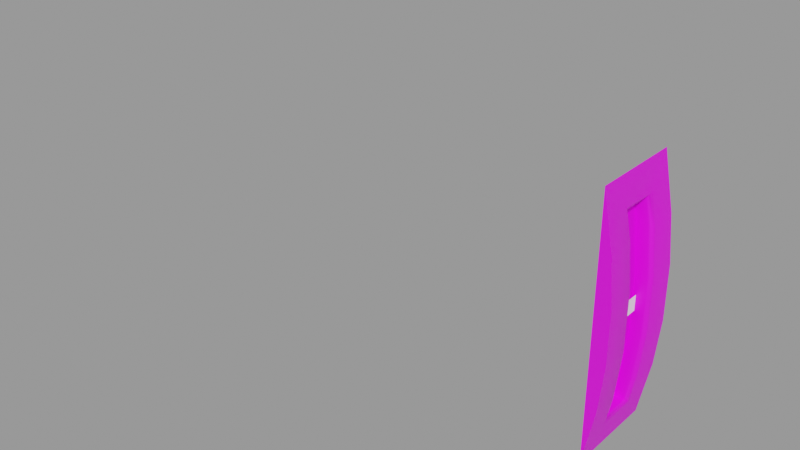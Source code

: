 # Source: elevator-trim-indicator.blend  (saved by Blender 2.83.18; exported with 4.5.12 LTS)
import bpy
from mathutils import Matrix  # noqa: F401  (used for matrix-valued properties, if any)

bpy.ops.wm.read_factory_settings(use_empty=True)
scene = bpy.context.scene
scene.name = 'Empty'

# ---- images (referenced by path relative to the original .blend; pixels are not part of the script)
import os
ASSET_DIR = os.environ.get("B2B_ASSET_DIR", "")  # directory of the original .blend (textures are referenced by path, not embedded)
HERE = os.path.dirname(os.path.abspath(__file__))  # packed textures are extracted next to this script under _unpacked/

def load_image(name, relpath, width, height, colorspace="sRGB"):
    """Load a texture the original file referenced (path relative to the .blend, or extracted next to this script)."""
    p = next((c for c in (os.path.join(HERE, relpath), os.path.join(ASSET_DIR, relpath)) if relpath and os.path.exists(c)), "")
    if p:
        img = bpy.data.images.load(p, check_existing=True)
        img.name = name
    else:  # same state as the original file: an image datablock whose file is absent (Cycles renders it pink)
        img = bpy.data.images.new(name, width, height)
        img.source = "FILE"
        img.filepath = "//" + (relpath or name)
    img.colorspace_settings.name = colorspace
    return img
img_elevator_trim_indicator_png = load_image('elevator-trim-indicator.png', 'elevator-trim-indicator.png', 1024, 1024, 'sRGB')

# ---- materials (node trees are filled in below, after node groups)
mat_mountmaterial = bpy.data.materials.new('MountMaterial')
mat_mountmaterial.use_transparent_shadow = False
mat_markmaterial = bpy.data.materials.new('MarkMaterial')
mat_markmaterial.use_transparent_shadow = False

# ---- node groups
ng_auto_smooth = bpy.data.node_groups.new('Auto Smooth', 'GeometryNodeTree')
_s = ng_auto_smooth.interface.new_socket(name='Geometry', in_out='OUTPUT', socket_type='NodeSocketGeometry')
_s = ng_auto_smooth.interface.new_socket(name='Geometry', in_out='INPUT', socket_type='NodeSocketGeometry')
_s = ng_auto_smooth.interface.new_socket(name='Angle', in_out='INPUT', socket_type='NodeSocketFloat')
_s.subtype = 'ANGLE'
_s.min_value = 0.0
_s.max_value = 3.142
ng_auto_smooth.is_modifier = True
_N = ng_auto_smooth.nodes; _L = ng_auto_smooth.links
n0 = _N.new('NodeGroupOutput'); n0.name = 'Group Output'; n0.location = (480, -100)
n1 = _N.new('NodeGroupInput'); n1.name = 'Group Input'; n1.location = (-420, -300)
n2 = _N.new('NodeGroupInput'); n2.name = 'Group Input.001'; n2.location = (-60, -100)
n3 = _N.new('GeometryNodeSetShadeSmooth'); n3.name = 'Set Shade Smooth'; n3.location = (120, -100)
n3.domain = 'EDGE'
n4 = _N.new('GeometryNodeSetShadeSmooth'); n4.name = 'Set Shade Smooth.001'; n4.location = (300, -100)
n5 = _N.new('GeometryNodeInputMeshEdgeAngle'); n5.name = 'Edge Angle'; n5.location = (-420, -220)
n6 = _N.new('GeometryNodeInputEdgeSmooth'); n6.name = 'Is Edge Smooth'; n6.location = (-60, -160)
n7 = _N.new('GeometryNodeInputShadeSmooth'); n7.name = 'Is Face Smooth'; n7.location = (-240, -340)
n8 = _N.new('FunctionNodeBooleanMath'); n8.name = 'Boolean Math'; n8.location = (-60, -220)
n9 = _N.new('FunctionNodeCompare'); n9.name = 'Compare'; n9.location = (-240, -180)
n9.operation = 'LESS_EQUAL'
_L.new(n5.outputs[0], n9.inputs[0])
_L.new(n4.outputs[0], n0.inputs[0])
_L.new(n1.outputs[1], n9.inputs[1])
_L.new(n9.outputs[0], n8.inputs[0])
_L.new(n7.outputs[0], n8.inputs[1])
_L.new(n2.outputs[0], n3.inputs[0])
_L.new(n6.outputs[0], n3.inputs[1])
_L.new(n3.outputs[0], n4.inputs[0])
_L.new(n8.outputs[0], n3.inputs[2])
n0.is_active_output = True

# ---- material node trees
mat_mountmaterial.use_nodes = True; mat_mountmaterial.node_tree.nodes.clear()
_N = mat_mountmaterial.node_tree.nodes; _L = mat_mountmaterial.node_tree.links
n0 = _N.new('ShaderNodeBsdfPrincipled'); n0.name = 'Principled BSDF'; n0.location = (10, 300)
n0.distribution = 'GGX'
n0.subsurface_method = 'BURLEY'
n0.inputs[3].default_value = 1.45
n0.inputs[27].default_value = (0.0, 0.0, 0.0, 1.0)
n0.inputs[28].default_value = 1.0
n1 = _N.new('ShaderNodeOutputMaterial'); n1.name = 'Material Output'; n1.location = (300, 300)
n2 = _N.new('ShaderNodeTexImage'); n2.name = 'Image Texture'; n2.location = (-280, 280)
n2.image = img_elevator_trim_indicator_png
_L.new(n0.outputs[0], n1.inputs[0])
_L.new(n2.outputs[0], n0.inputs[0])
n1.is_active_output = True
mat_markmaterial.use_nodes = True; mat_markmaterial.node_tree.nodes.clear()
_N = mat_markmaterial.node_tree.nodes; _L = mat_markmaterial.node_tree.links
n0 = _N.new('ShaderNodeBsdfPrincipled'); n0.name = 'Principled BSDF'; n0.location = (10, 300)
n0.distribution = 'GGX'
n0.subsurface_method = 'BURLEY'
n0.inputs[0].default_value = (1.0, 1.0, 1.0, 1.0)
n0.inputs[3].default_value = 1.45
n0.inputs[27].default_value = (0.0, 0.0, 0.0, 1.0)
n0.inputs[28].default_value = 1.0
n1 = _N.new('ShaderNodeOutputMaterial'); n1.name = 'Material Output'; n1.location = (300, 300)
_L.new(n0.outputs[0], n1.inputs[0])
n1.is_active_output = True

# ---- meshes
me_plane = bpy.data.meshes.new('Plane')
me_plane.from_pydata([(2.186e-08, -0.0153, 0.0412), (-2.186e-08, -0.0153, -0.0412), (2.186e-08, 0.0153, 0.0412), (-2.186e-08, 0.0153, -0.0412), (0.003529, -0.0153, 0.02355), (0.003529, 0.0153, -0.02355), (0.005, 0.0153, 0.0087), (0.003529, 0.0153, 0.02355), (0.005, -0.0153, 0.0087), (0.005, -0.0153, -0.0087), (0.003529, -0.0153, -0.02355), (0.005, 0.0153, -0.0087), (-0.003039, 0.0053, 0.03139), (-0.003039, -0.0053, 0.03139), (-0.003039, -0.0053, -0.03139), (-0.003039, 0.0053, -0.03139), (-0.001471, 0.0053, 0.02355), (-0.001471, -0.0053, 0.02355), (9.313e-09, -0.0053, 0.0087), (9.313e-09, 0.0053, 0.0087), (-0.001471, -0.0053, -0.02355), (-0.001471, 0.0053, -0.02355), (-8.382e-09, 0.0053, -0.0087), (-8.382e-09, -0.0053, -0.0087), (0.003529, 0.00655, 0.02355), (0.002269, 0.0053, 0.02355), (0.00316, 0.005666, 0.02355), (0.00374, 0.0053, 0.0087), (0.005, 0.00655, 0.0087), (0.004631, 0.005666, 0.0087), (0.005, -0.00655, 0.0087), (0.00374, -0.0053, 0.0087), (0.004631, -0.005666, 0.0087), (0.003529, -0.00655, -0.02355), (0.002269, -0.0053, -0.02355), (0.00316, -0.005666, -0.02355), (0.00374, -0.0053, -0.0087), (0.005, -0.00655, -0.0087), (0.004631, -0.005666, -0.0087), (0.005, 0.00655, -0.0087), (0.00374, 0.0053, -0.0087), (0.004631, 0.005666, -0.0087), (0.0007008, 0.0053, 0.03139), (0.001716, 0.00655, 0.03262), (0.00152, 0.005666, 0.03175), (0.001716, -0.00655, 0.03262), (0.0007008, -0.0053, 0.03139), (0.00152, -0.005666, 0.03175), (0.001716, 0.00655, -0.03262), (0.0007008, 0.0053, -0.03139), (0.00152, 0.005666, -0.03175), (0.0007008, -0.0053, -0.03139), (0.001716, -0.00655, -0.03262), (0.00152, -0.005666, -0.03175), (0.002269, -0.0053, 0.02355), (0.003529, -0.00655, 0.02355), (0.00316, -0.005666, 0.02355), (0.002269, 0.0053, -0.02355), (0.003529, 0.00655, -0.02355), (0.00316, 0.005666, -0.02355)], [], [(7, 6, 11, 5, 3, 2), (57, 40, 22, 21), (43, 24, 7, 2), (10, 9, 8, 4, 0, 1), (58, 48, 3, 5), (30, 55, 4, 8), (55, 45, 0, 4), (46, 54, 17, 13), (49, 57, 21, 15), (25, 42, 12, 16), (33, 37, 9, 10), (34, 51, 14, 20), (42, 46, 13, 12), (51, 49, 15, 14), (54, 31, 18, 17), (36, 34, 20, 23), (31, 36, 23, 18), (21, 20, 14, 15), (16, 17, 18, 19), (20, 21, 22, 23), (17, 16, 12, 13), (52, 33, 10, 1), (48, 52, 1, 3), (37, 30, 8, 9), (39, 58, 5, 11), (24, 28, 6, 7), (28, 39, 11, 6), (45, 43, 2, 0), (43, 45, 47, 44), (44, 47, 46, 42), (52, 48, 50, 53), (53, 50, 49, 51), (28, 24, 26, 29), (29, 26, 25, 27), (55, 30, 32, 56), (56, 32, 31, 54), (37, 33, 35, 38), (38, 35, 34, 36), (58, 39, 41, 59), (59, 41, 40, 57), (45, 55, 56, 47), (47, 56, 54, 46), (24, 43, 44, 26), (26, 44, 42, 25), (30, 37, 38, 32), (32, 38, 36, 31), (39, 28, 29, 41), (41, 29, 27, 40), (57, 49, 50, 59), (59, 50, 48, 58), (51, 34, 35, 53), (53, 35, 33, 52), (27, 25, 16, 19), (40, 27, 19, 22), (18, 23, 22, 19)])
me_plane.polygons.foreach_set('use_smooth', [True] * 55)
_uv = me_plane.uv_layers.new(name='UVMap')
_uv.uv.foreach_set('vector', [0.9126, 0.783, 0.8764, 0.6045, 0.8764, 0.3955, 0.9126, 0.217, 0.9995, 0.005061, 0.9995, 0.9949, 0.6214, 0.342, 0.623, 0.4416, 0.5698, 0.4404, 0.5698, 0.3388, 0.661, 0.8949, 0.661, 0.7838, 0.8764, 0.7838, 0.8764, 1.0, 0.08688, 0.2171, 0.1231, 0.3955, 0.1231, 0.6045, 0.08688, 0.7829, 5.192e-07, 0.9949, 0.0, 0.005081, 0.661, 0.2162, 0.661, 0.1051, 0.8764, 0.0, 0.8764, 0.2162, 0.3385, 0.6045, 0.3385, 0.7838, 0.1231, 0.7838, 0.1231, 0.6045, 0.3385, 0.7838, 0.3385, 0.8949, 0.1231, 1.0, 0.1231, 0.7838, 0.3832, 0.7104, 0.3781, 0.658, 0.4297, 0.6612, 0.4297, 0.7141, 0.6163, 0.2896, 0.6214, 0.342, 0.5698, 0.3388, 0.5698, 0.2859, 0.6205, 0.6579, 0.6148, 0.7107, 0.5698, 0.7144, 0.5698, 0.661, 0.3385, 0.2162, 0.3385, 0.3955, 0.1231, 0.3955, 0.1231, 0.2162, 0.379, 0.3421, 0.3847, 0.2893, 0.4297, 0.2856, 0.4297, 0.339, 0.5667, 0.7385, 0.4303, 0.7381, 0.4297, 0.7141, 0.5698, 0.7144, 0.4328, 0.2615, 0.5692, 0.2619, 0.5698, 0.2859, 0.4297, 0.2856, 0.3781, 0.658, 0.3765, 0.5584, 0.4297, 0.5595, 0.4297, 0.6612, 0.3765, 0.4416, 0.379, 0.3421, 0.4297, 0.339, 0.4297, 0.4405, 0.3765, 0.5584, 0.3765, 0.4416, 0.4297, 0.4405, 0.4297, 0.5595, 0.5698, 0.3388, 0.4297, 0.339, 0.4297, 0.2856, 0.5698, 0.2859, 0.5698, 0.661, 0.4297, 0.6612, 0.4297, 0.5595, 0.5698, 0.5595, 0.4297, 0.339, 0.5698, 0.3388, 0.5698, 0.4404, 0.4297, 0.4405, 0.4297, 0.6612, 0.5698, 0.661, 0.5698, 0.7144, 0.4297, 0.7141, 0.3385, 0.1051, 0.3385, 0.2162, 0.1231, 0.2162, 0.1231, 9.162e-08, 0.661, 0.1051, 0.3385, 0.1051, 0.1231, 9.162e-08, 0.8764, 0.0, 0.3385, 0.3955, 0.3385, 0.6045, 0.1231, 0.6045, 0.1231, 0.3955, 0.661, 0.3955, 0.661, 0.2162, 0.8764, 0.2162, 0.8764, 0.3955, 0.661, 0.7838, 0.661, 0.6045, 0.8764, 0.6045, 0.8764, 0.7838, 0.661, 0.6045, 0.661, 0.3955, 0.8764, 0.3955, 0.8764, 0.6045, 0.3385, 0.8949, 0.661, 0.8949, 0.8764, 1.0, 0.1231, 1.0, 0.5827, 0.75, 0.4141, 0.7496, 0.4255, 0.7439, 0.5714, 0.7442, 0.5714, 0.7442, 0.4255, 0.7439, 0.4303, 0.7381, 0.5667, 0.7385, 0.4168, 0.25, 0.5854, 0.2504, 0.574, 0.2561, 0.4281, 0.2558, 0.4281, 0.2558, 0.574, 0.2561, 0.5692, 0.2619, 0.4328, 0.2615, 0.6487, 0.5581, 0.6459, 0.6571, 0.6332, 0.6573, 0.6359, 0.5582, 0.6359, 0.5582, 0.6332, 0.6573, 0.6205, 0.6579, 0.623, 0.5584, 0.3527, 0.6571, 0.3508, 0.558, 0.3635, 0.5581, 0.3654, 0.6573, 0.3654, 0.6573, 0.3635, 0.5581, 0.3765, 0.5584, 0.3781, 0.658, 0.3508, 0.4419, 0.3536, 0.3429, 0.3663, 0.3427, 0.3636, 0.4418, 0.3636, 0.4418, 0.3663, 0.3427, 0.379, 0.3421, 0.3765, 0.4416, 0.6468, 0.3429, 0.6487, 0.442, 0.636, 0.4419, 0.6341, 0.3427, 0.6341, 0.3427, 0.636, 0.4419, 0.623, 0.4416, 0.6214, 0.342, 0.3588, 0.7176, 0.3527, 0.6571, 0.3654, 0.6573, 0.3708, 0.712, 0.3708, 0.712, 0.3654, 0.6573, 0.3781, 0.658, 0.3832, 0.7104, 0.6459, 0.6571, 0.6393, 0.718, 0.6273, 0.7123, 0.6332, 0.6573, 0.6332, 0.6573, 0.6273, 0.7123, 0.6148, 0.7107, 0.6205, 0.6579, 0.3508, 0.558, 0.3508, 0.4419, 0.3636, 0.4418, 0.3635, 0.5581, 0.3635, 0.5581, 0.3636, 0.4418, 0.3765, 0.4416, 0.3765, 0.5584, 0.6487, 0.442, 0.6487, 0.5581, 0.6359, 0.5582, 0.636, 0.4419, 0.636, 0.4419, 0.6359, 0.5582, 0.623, 0.5584, 0.623, 0.4416, 0.6214, 0.342, 0.6163, 0.2896, 0.6287, 0.288, 0.6341, 0.3427, 0.6341, 0.3427, 0.6287, 0.288, 0.6407, 0.2824, 0.6468, 0.3429, 0.3847, 0.2893, 0.379, 0.3421, 0.3663, 0.3427, 0.3722, 0.2877, 0.3722, 0.2877, 0.3663, 0.3427, 0.3536, 0.3429, 0.3602, 0.282, 0.623, 0.5584, 0.6205, 0.6579, 0.5698, 0.661, 0.5698, 0.5595, 0.623, 0.4416, 0.623, 0.5584, 0.5698, 0.5595, 0.5698, 0.4404, 0.4297, 0.5595, 0.4297, 0.4405, 0.5698, 0.4404, 0.5698, 0.5595])
me_plane.materials.append(mat_mountmaterial)
me_plane.use_remesh_fix_poles = True
me_plane.use_remesh_preserve_attributes = False
me_plane.use_mirror_vertex_groups = False
me_plane.update()
me_plane_001 = bpy.data.meshes.new('Plane.001')
me_plane_001.from_pydata([(0.0, -0.05, 0.0), (0.0, 0.05, 0.0)], [(1, 0)], [])
_uv = me_plane_001.uv_layers.new(name='UVMap')
_uv.uv.foreach_set('vector', [])
me_plane_001.use_remesh_fix_poles = True
me_plane_001.use_remesh_preserve_attributes = False
me_plane_001.use_mirror_vertex_groups = False
me_plane_001.update()
me_plane_002 = bpy.data.meshes.new('Plane.002')
me_plane_002.from_pydata([(0.1604, -0.0053, 0.0025), (0.1604, -0.0053, -0.0025), (0.1604, 0.0053, 0.0025), (0.1604, 0.0053, -0.0025)], [], [(1, 3, 2, 0)])
me_plane_002.polygons.foreach_set('use_smooth', [True] * 1)
_uv = me_plane_002.uv_layers.new(name='UVMap')
_uv.uv.foreach_set('vector', [0.5584, 0.44, 0.5584, 0.56, 0.4416, 0.56, 0.4416, 0.44])
me_plane_002.materials.append(mat_markmaterial)
me_plane_002.use_remesh_fix_poles = True
me_plane_002.use_remesh_preserve_attributes = False
me_plane_002.use_mirror_vertex_groups = False
me_plane_002.update()

# ---- objects
ob_mount = bpy.data.objects.new('Mount', me_plane)
ob_markaxis = bpy.data.objects.new('MarkAxis', me_plane_001)
ob_mark = bpy.data.objects.new('Mark', me_plane_002)

# ---- transforms, parenting, visibility, modifiers, constraints
ob_mount.location = (0.0, 0.0, 0.0)
ob_mount.scale = (1.0, 1.02, 1.02)
ob_mount.lineart.crease_threshold = 0.0
_m = ob_mount.modifiers.new('Auto Smooth', 'NODES')
_m.node_group = ng_auto_smooth
_gi = [s.identifier for s in ng_auto_smooth.interface.items_tree if s.item_type == 'SOCKET' and s.in_out == 'INPUT']
_m[_gi[1]] = 1.047  # Angle
ob_markaxis.location = (-0.1594, 0.0, 0.0)
ob_markaxis.rotation_euler = (0.0, 1.571, 0.0)
ob_markaxis.lineart.crease_threshold = 0.0
ob_mark.location = (-0.1594, 0.0, 0.0)
ob_mark.lineart.crease_threshold = 0.0
_m = ob_mark.modifiers.new('Auto Smooth', 'NODES')
_m.node_group = ng_auto_smooth
_gi = [s.identifier for s in ng_auto_smooth.interface.items_tree if s.item_type == 'SOCKET' and s.in_out == 'INPUT']
_m[_gi[1]] = 1.047  # Angle

# ---- collection membership
scene.collection.objects.link(ob_mount)
scene.collection.objects.link(ob_markaxis)
scene.collection.objects.link(ob_mark)

# ---- scene / render settings (as saved in the file)
scene.frame_start = 1; scene.frame_end = 250; scene.frame_set(1)
scene.render.engine = 'BLENDER_EEVEE_NEXT'
scene.render.image_settings.exr_codec = 'NONE'
scene.render.simplify_subdivision_render = 0
scene.render.simplify_child_particles_render = 0.0
scene.cycles.use_denoising = False
scene.cycles.samples = 128
scene.cycles.sampling_pattern = 'TABULATED_SOBOL'
scene.cycles.use_adaptive_sampling = False
scene.cycles.use_light_tree = False
scene.view_settings.view_transform = 'Filmic'
bpy.context.view_layer.update()

# ---- added for rendering (the .blend has no active camera and no usable light): camera, sun + grey world if the file has none
cam_auto = bpy.data.cameras.new('AutoCamera')
cam_auto.lens = 50.0
cam_auto.sensor_width = 36.0
cam_auto.clip_end = 1000.0
ob_auto_camera = bpy.data.objects.new('AutoCamera', cam_auto)
scene.collection.objects.link(ob_auto_camera)
ob_auto_camera.location = (0.117084, -0.233155, 0.155437)
ob_auto_camera.rotation_euler = (1.09748, -7.21219e-08, 0.694738)
scene.camera = ob_auto_camera
light_auto_sun = bpy.data.lights.new('AutoSun', 'SUN')
light_auto_sun.energy = 3.0
light_auto_sun.angle = 0.0523599
ob_auto_sun = bpy.data.objects.new('AutoSun', light_auto_sun)
scene.collection.objects.link(ob_auto_sun)
ob_auto_sun.rotation_euler = (0.872665, 0.174533, 0.523599)
if scene.world is None:
    world_auto = bpy.data.worlds.new('AutoWorld')
    world_auto.color = (0.3, 0.3, 0.3)
    scene.world = world_auto
bpy.context.view_layer.update()
